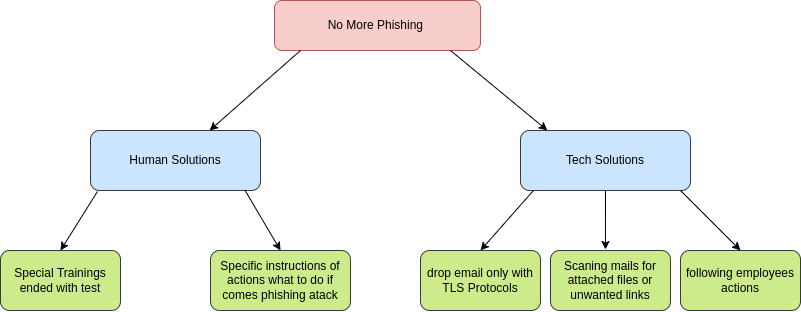

The diagram above was exported from draw.io. Its source (the exported page's mxGraphModel, read from the mxfile embedded in the PNG):
<mxGraphModel dx="1185" dy="576" grid="1" gridSize="10" guides="1" tooltips="1" connect="1" arrows="1" fold="1" page="1" pageScale="1" pageWidth="827" pageHeight="1169" math="0" shadow="0">
  <root>
    <mxCell id="0" />
    <mxCell id="1" parent="0" />
    <mxCell id="VtdvMqG27amjOqJ2UfHH-2" value="No More Phishing&amp;nbsp;" style="rounded=1;whiteSpace=wrap;html=1;fillColor=#f8cecc;strokeColor=#b85450;" vertex="1" parent="1">
      <mxGeometry x="284" y="10" width="206" height="50" as="geometry" />
    </mxCell>
    <mxCell id="VtdvMqG27amjOqJ2UfHH-4" value="" style="endArrow=classic;html=1;rounded=0;entryX=0.158;entryY=-0.001;entryDx=0;entryDy=0;entryPerimeter=0;" edge="1" parent="1" target="VtdvMqG27amjOqJ2UfHH-5">
      <mxGeometry width="50" height="50" relative="1" as="geometry">
        <mxPoint x="460" y="60" as="sourcePoint" />
        <mxPoint x="670" y="140" as="targetPoint" />
      </mxGeometry>
    </mxCell>
    <mxCell id="VtdvMqG27amjOqJ2UfHH-5" value="Tech Solutions" style="rounded=1;whiteSpace=wrap;html=1;fillColor=#cce5ff;strokeColor=#36393d;" vertex="1" parent="1">
      <mxGeometry x="530" y="140" width="170" height="60" as="geometry" />
    </mxCell>
    <mxCell id="VtdvMqG27amjOqJ2UfHH-8" value="" style="endArrow=classic;html=1;rounded=0;" edge="1" parent="1" target="VtdvMqG27amjOqJ2UfHH-9">
      <mxGeometry width="50" height="50" relative="1" as="geometry">
        <mxPoint x="310" y="60" as="sourcePoint" />
        <mxPoint x="220" y="140" as="targetPoint" />
      </mxGeometry>
    </mxCell>
    <mxCell id="VtdvMqG27amjOqJ2UfHH-9" value="Human Solutions" style="rounded=1;whiteSpace=wrap;html=1;fillColor=#cce5ff;strokeColor=#36393d;" vertex="1" parent="1">
      <mxGeometry x="100" y="140" width="170" height="60" as="geometry" />
    </mxCell>
    <mxCell id="VtdvMqG27amjOqJ2UfHH-10" value="Special Trainings ended with test" style="rounded=1;whiteSpace=wrap;html=1;fillColor=#cdeb8b;strokeColor=#36393d;" vertex="1" parent="1">
      <mxGeometry x="10" y="260" width="120" height="60" as="geometry" />
    </mxCell>
    <mxCell id="VtdvMqG27amjOqJ2UfHH-11" value="" style="endArrow=classic;html=1;rounded=0;entryX=0.5;entryY=0;entryDx=0;entryDy=0;exitX=0.041;exitY=1.016;exitDx=0;exitDy=0;exitPerimeter=0;" edge="1" parent="1" source="VtdvMqG27amjOqJ2UfHH-9" target="VtdvMqG27amjOqJ2UfHH-10">
      <mxGeometry width="50" height="50" relative="1" as="geometry">
        <mxPoint x="110" y="200" as="sourcePoint" />
        <mxPoint x="160" y="150" as="targetPoint" />
      </mxGeometry>
    </mxCell>
    <mxCell id="VtdvMqG27amjOqJ2UfHH-12" value="Specific instructions of actions what to do if comes phishing atack" style="rounded=1;whiteSpace=wrap;html=1;fillColor=#cdeb8b;strokeColor=#36393d;" vertex="1" parent="1">
      <mxGeometry x="220" y="260" width="140" height="60" as="geometry" />
    </mxCell>
    <mxCell id="VtdvMqG27amjOqJ2UfHH-14" value="" style="endArrow=classic;html=1;rounded=0;entryX=0.5;entryY=0;entryDx=0;entryDy=0;exitX=0.908;exitY=0.992;exitDx=0;exitDy=0;exitPerimeter=0;" edge="1" parent="1" source="VtdvMqG27amjOqJ2UfHH-9" target="VtdvMqG27amjOqJ2UfHH-12">
      <mxGeometry width="50" height="50" relative="1" as="geometry">
        <mxPoint x="270" y="210" as="sourcePoint" />
        <mxPoint x="305" y="150" as="targetPoint" />
      </mxGeometry>
    </mxCell>
    <mxCell id="VtdvMqG27amjOqJ2UfHH-15" value="drop email only with TLS Protocols" style="rounded=1;whiteSpace=wrap;html=1;fillColor=#cdeb8b;strokeColor=#36393d;" vertex="1" parent="1">
      <mxGeometry x="430" y="260" width="120" height="60" as="geometry" />
    </mxCell>
    <mxCell id="VtdvMqG27amjOqJ2UfHH-16" value="Scaning mails for attached files or unwanted links" style="rounded=1;whiteSpace=wrap;html=1;fillColor=#cdeb8b;strokeColor=#36393d;" vertex="1" parent="1">
      <mxGeometry x="560" y="260" width="120" height="60" as="geometry" />
    </mxCell>
    <mxCell id="VtdvMqG27amjOqJ2UfHH-17" value="" style="endArrow=classic;html=1;rounded=0;entryX=0.5;entryY=0;entryDx=0;entryDy=0;exitX=0.076;exitY=1;exitDx=0;exitDy=0;exitPerimeter=0;" edge="1" parent="1" source="VtdvMqG27amjOqJ2UfHH-5" target="VtdvMqG27amjOqJ2UfHH-15">
      <mxGeometry width="50" height="50" relative="1" as="geometry">
        <mxPoint x="540" y="200" as="sourcePoint" />
        <mxPoint x="590" y="150" as="targetPoint" />
      </mxGeometry>
    </mxCell>
    <mxCell id="VtdvMqG27amjOqJ2UfHH-18" value="" style="endArrow=classic;html=1;rounded=0;entryX=0.458;entryY=-0.017;entryDx=0;entryDy=0;entryPerimeter=0;exitX=0.5;exitY=1;exitDx=0;exitDy=0;" edge="1" parent="1" source="VtdvMqG27amjOqJ2UfHH-5" target="VtdvMqG27amjOqJ2UfHH-16">
      <mxGeometry width="50" height="50" relative="1" as="geometry">
        <mxPoint x="690" y="200" as="sourcePoint" />
        <mxPoint x="740" y="150" as="targetPoint" />
      </mxGeometry>
    </mxCell>
    <mxCell id="VtdvMqG27amjOqJ2UfHH-19" value="following employees actions" style="rounded=1;whiteSpace=wrap;html=1;fillColor=#cdeb8b;strokeColor=#36393d;" vertex="1" parent="1">
      <mxGeometry x="690" y="260" width="120" height="60" as="geometry" />
    </mxCell>
    <mxCell id="VtdvMqG27amjOqJ2UfHH-20" value="" style="endArrow=classic;html=1;rounded=0;entryX=0.5;entryY=0;entryDx=0;entryDy=0;" edge="1" parent="1" target="VtdvMqG27amjOqJ2UfHH-19">
      <mxGeometry width="50" height="50" relative="1" as="geometry">
        <mxPoint x="690" y="200" as="sourcePoint" />
        <mxPoint x="647.08" y="260" as="targetPoint" />
      </mxGeometry>
    </mxCell>
  </root>
</mxGraphModel>